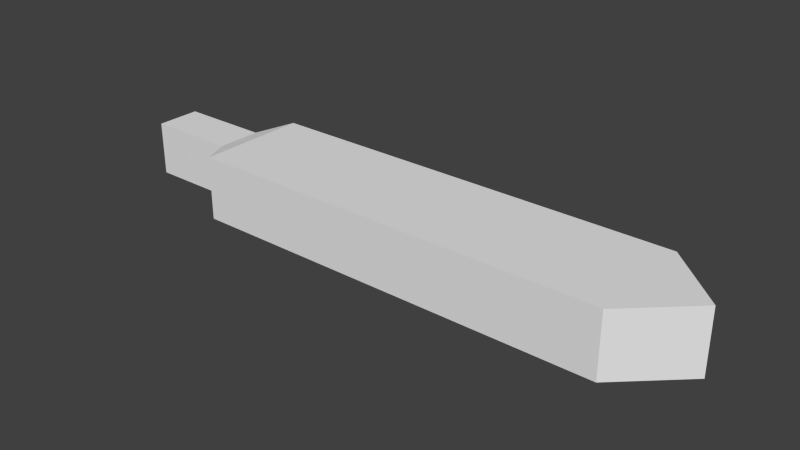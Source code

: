 # Source: GreatswordBlade.blend  (saved by Blender 2.71.0; exported with 4.5.12 LTS)
import bpy
from mathutils import Matrix  # noqa: F401  (used for matrix-valued properties, if any)

bpy.ops.wm.read_factory_settings(use_empty=True)
scene = bpy.context.scene
scene.name = 'Scene'

# ---- collections
col_collection_1 = bpy.data.collections.new('Collection 1'); scene.collection.children.link(col_collection_1)

# ---- world
world_world = bpy.data.worlds.new('World'); scene.world = world_world
world_world.color = (0.05088, 0.05088, 0.05088)
world_world.use_sun_shadow = False
world_world.sun_shadow_jitter_overblur = 0.0
world_world.cycles.sampling_method = 'MANUAL'
world_world.cycles.sample_map_resolution = 256

# ---- meshes
me_cube_001 = bpy.data.meshes.new('Cube.001')
me_cube_001.from_pydata([(0.6152, -1.0, 0.0), (0.6152, 1.0, 0.0), (2.965, 1.0, 0.0), (2.965, -1.0, 0.0), (0.6152, -1.0, 2.0), (0.6152, 1.0, 2.0), (2.965, 1.0, 2.0), (2.965, -1.0, 2.0), (3.297, 0.0, -1.192e-07), (3.297, 0.0, -1.192e-07), (3.297, 0.0, 2.0), (3.297, 0.0, 2.0), (0.5069, -0.3975, 0.155), (0.5069, 0.3975, 0.155), (0.5069, -0.3975, 1.845), (0.5069, 0.3975, 1.845), (0.002122, -0.3975, 0.155), (0.002122, 0.3975, 0.155), (0.002122, -0.3975, 1.845), (0.002122, 0.3975, 1.845), (0.6152, -0.3333, 2.0), (0.6152, 0.3333, 2.0), (0.6152, 0.3333, 0.0), (0.6152, -0.3333, 0.0), (2.965, 0.3333, 2.0), (2.965, -0.3333, 2.0), (2.965, -0.3333, 0.0), (2.965, 0.3333, 0.0), (3.297, 0.0, 2.0), (3.297, 0.0, 2.0), (3.297, 0.0, -1.192e-07), (3.297, 0.0, -1.192e-07), (0.5069, -0.3422, 1.845), (0.5069, 0.3422, 1.845), (0.5069, 0.3422, 0.155), (0.5069, -0.3422, 0.155), (0.002122, -0.3422, 1.845), (0.002122, 0.3422, 1.845), (0.002122, 0.3422, 0.155), (0.002122, -0.3422, 0.155), (0.9884, 1.0, 2.0), (0.9884, 1.0, 0.0), (0.9884, -1.0, 2.0), (0.9884, -1.0, 0.0), (0.9884, -0.3333, 0.0), (0.9884, 0.3333, 0.0), (0.9884, -0.3333, 2.0), (0.9884, 0.3333, 2.0), (1.651, 1.0, 2.0), (1.651, -1.0, 0.0), (1.651, -0.3333, 0.0), (1.651, 0.3333, 0.0), (1.651, 1.0, 0.0), (1.651, -1.0, 2.0), (1.651, -0.3333, 2.0), (1.651, 0.3333, 2.0), (2.308, 1.0, 2.0), (2.308, -1.0, 0.0), (2.308, -0.3333, 0.0), (2.308, 0.3333, 0.0), (2.308, 1.0, 0.0), (2.308, -1.0, 2.0), (2.308, -0.3333, 2.0), (2.308, 0.3333, 2.0)], [], [(23, 0, 12, 35), (56, 6, 2, 60), (27, 2, 8, 31), (42, 4, 0, 43), (59, 60, 2, 27), (47, 40, 5, 21), (29, 11, 9, 30), (7, 3, 9, 11), (25, 7, 11, 29), (2, 6, 10, 8), (35, 12, 16, 39), (5, 1, 13, 15), (21, 5, 15, 33), (0, 4, 14, 12), (37, 19, 17, 38), (15, 13, 17, 19), (33, 15, 19, 37), (12, 14, 18, 16), (1, 22, 34, 13), (22, 23, 35, 34), (3, 26, 30, 9), (26, 27, 31, 30), (57, 58, 26, 3), (58, 59, 27, 26), (42, 46, 20, 4), (46, 47, 21, 20), (10, 28, 31, 8), (28, 29, 30, 31), (6, 24, 28, 10), (24, 25, 29, 28), (13, 34, 38, 17), (34, 35, 39, 38), (4, 20, 32, 14), (20, 21, 33, 32), (18, 36, 39, 16), (36, 37, 38, 39), (14, 32, 36, 18), (32, 33, 37, 36), (5, 40, 41, 1), (53, 42, 43, 49), (22, 1, 41, 45), (55, 48, 40, 47), (0, 23, 44, 43), (23, 22, 45, 44), (53, 54, 46, 42), (54, 55, 47, 46), (40, 48, 52, 41), (45, 41, 52, 51), (43, 44, 50, 49), (44, 45, 51, 50), (61, 53, 49, 57), (63, 56, 48, 55), (61, 62, 54, 53), (62, 63, 55, 54), (48, 56, 60, 52), (51, 52, 60, 59), (49, 50, 58, 57), (50, 51, 59, 58), (7, 61, 57, 3), (24, 6, 56, 63), (7, 25, 62, 61), (25, 24, 63, 62)])
_ca = me_cube_001.color_attributes.new('Col', 'BYTE_COLOR', 'CORNER')
_ca.data.foreach_set('color', [0.0, 0.0, 0.0, 1.0, 1.0, 0.1329, 0.0, 1.0, 0.0, 0.0, 0.0, 1.0, 0.0, 0.0, 0.0, 1.0, 1.0, 0.1329, 0.0, 1.0, 1.0, 0.1329, 0.0, 1.0, 1.0, 0.1329, 0.0, 1.0, 1.0, 0.1329, 0.0, 1.0, 0.0, 0.0, 0.0, 1.0, 1.0, 0.1329, 0.0, 1.0, 1.0, 0.0, 0.003347, 1.0, 1.0, 0.0, 0.003347, 1.0, 0.9301, 0.1248, 0.0, 1.0, 1.0, 0.1329, 0.0, 1.0, 1.0, 0.1329, 0.0, 1.0, 1.0, 0.1329, 0.0, 1.0, 0.0009106, 0.0003035, 0.0, 1.0, 1.0, 0.1329, 0.0, 1.0, 1.0, 0.1329, 0.0, 1.0, 0.0, 0.0, 0.0, 1.0, 0.0, 0.0, 0.0, 1.0, 1.0, 0.1329, 0.0, 1.0, 0.9911, 0.1329, 0.0, 1.0, 0.0, 0.0, 0.0, 1.0, 1.0, 0.0, 0.0, 1.0, 1.0, 0.0, 0.0, 1.0, 1.0, 0.0, 0.0, 1.0, 1.0, 0.0, 0.0, 1.0, 0.9911, 0.1329, 0.0, 1.0, 1.0, 0.1329, 0.0, 1.0, 1.0, 0.0, 0.003347, 1.0, 1.0, 0.0, 0.0, 1.0, 0.0, 0.0, 0.0, 1.0, 0.9911, 0.1329, 0.0, 1.0, 1.0, 0.0, 0.0, 1.0, 1.0, 0.0, 0.0, 1.0, 1.0, 0.1329, 0.0, 1.0, 1.0, 0.1329, 0.0, 1.0, 1.0, 0.0, 0.0, 1.0, 1.0, 0.0, 0.003347, 1.0, 0.0, 0.0, 0.0, 1.0, 0.0, 0.0, 0.0, 1.0, 0.0, 0.0, 0.0, 1.0, 0.0, 0.0, 0.0, 1.0, 0.9911, 0.1329, 0.0, 1.0, 1.0, 0.1329, 0.0, 1.0, 0.0, 0.0, 0.0, 1.0, 0.0, 0.0, 0.0, 1.0, 0.0, 0.0, 0.0, 1.0, 0.9911, 0.1329, 0.0, 1.0, 0.0, 0.0, 0.0, 1.0, 0.0, 0.0, 0.0, 1.0, 1.0, 0.1329, 0.0, 1.0, 1.0, 0.1329, 0.0, 1.0, 0.0, 0.0, 0.0, 1.0, 0.007499, 0.002732, 0.0, 1.0, 0.0, 0.0, 0.0, 1.0, 0.0, 0.0, 0.0, 1.0, 0.0, 0.0, 0.0, 1.0, 0.0, 0.0, 0.0, 1.0, 0.0, 0.0, 0.0, 1.0, 0.0, 0.0, 0.0, 1.0, 0.0, 0.0, 0.0, 1.0, 0.0, 0.0, 0.0, 1.0, 0.0, 0.0, 0.0, 1.0, 0.0, 0.0, 0.0, 1.0, 0.0, 0.0, 0.0, 1.0, 0.0, 0.0, 0.0, 1.0, 0.007499, 0.002732, 0.0, 1.0, 0.0, 0.0, 0.0, 1.0, 0.0, 0.0, 0.0, 1.0, 0.0, 0.0, 0.0, 1.0, 0.9911, 0.1301, 0.0, 1.0, 0.0, 0.0, 0.0, 1.0, 0.0, 0.0, 0.0, 1.0, 0.0, 0.0, 0.0, 1.0, 0.0, 0.0, 0.0, 1.0, 0.0, 0.0, 0.0, 1.0, 0.0, 0.0, 0.0, 1.0, 0.0, 0.0, 0.0, 1.0, 1.0, 0.1329, 0.0, 1.0, 0.0, 0.0, 0.0, 1.0, 1.0, 0.0, 0.003347, 1.0, 1.0, 0.0, 0.003347, 1.0, 0.0, 0.0, 0.0, 1.0, 0.0, 0.0, 0.0, 1.0, 1.0, 0.0, 0.003347, 1.0, 1.0, 0.0, 0.003347, 1.0, 1.0, 0.1329, 0.0, 1.0, 0.0, 0.0, 0.0, 1.0, 0.0, 0.0, 0.0, 1.0, 1.0, 0.1329, 0.0, 1.0, 0.0, 0.0, 0.0, 1.0, 0.0, 0.0, 0.0, 1.0, 0.0, 0.0, 0.0, 1.0, 0.0, 0.0, 0.0, 1.0, 0.8879, 0.1195, 0.0, 1.0, 0.0, 0.0, 0.0, 1.0, 0.0, 0.0, 0.0, 1.0, 1.0, 0.1329, 0.0, 1.0, 0.0, 0.0, 0.0, 1.0, 0.0, 0.0, 0.0, 1.0, 0.0, 0.0, 0.0, 1.0, 0.0, 0.0, 0.0, 1.0, 1.0, 0.0, 0.0, 1.0, 1.0, 0.0, 0.0, 1.0, 1.0, 0.0, 0.0, 1.0, 1.0, 0.0, 0.0, 1.0, 1.0, 0.0, 0.0, 1.0, 1.0, 0.0, 0.0, 1.0, 1.0, 0.0, 0.0, 1.0, 1.0, 0.0, 0.0, 1.0, 1.0, 0.1329, 0.0, 1.0, 0.0, 0.0, 0.0, 1.0, 1.0, 0.0, 0.0, 1.0, 1.0, 0.0, 0.0, 1.0, 0.0, 0.0, 0.0, 1.0, 0.0, 0.0, 0.0, 1.0, 1.0, 0.0, 0.0, 1.0, 1.0, 0.0, 0.0, 1.0, 0.0, 0.0, 0.0, 1.0, 0.0, 0.0, 0.0, 1.0, 0.0, 0.0, 0.0, 1.0, 0.0, 0.0, 0.0, 1.0, 0.0, 0.0, 0.0, 1.0, 0.0, 0.0, 0.0, 1.0, 0.0, 0.0, 0.0, 1.0, 0.0, 0.0, 0.0, 1.0, 1.0, 0.1329, 0.0, 1.0, 0.0, 0.0, 0.0, 1.0, 0.0, 0.0, 0.0, 1.0, 0.0, 0.0, 0.0, 1.0, 0.0, 0.0, 0.0, 1.0, 0.0, 0.0, 0.0, 1.0, 0.0, 0.0, 0.0, 1.0, 0.0, 0.0, 0.0, 1.0, 0.0, 0.0, 0.0, 1.0, 0.0, 0.0, 0.0, 1.0, 0.0, 0.0, 0.0, 1.0, 0.0, 0.0, 0.0, 1.0, 0.0, 0.0, 0.0, 1.0, 0.0, 0.0, 0.0, 1.0, 0.0, 0.0, 0.0, 1.0, 0.0, 0.0, 0.0, 1.0, 0.0, 0.0, 0.0, 1.0, 0.0, 0.0, 0.0, 1.0, 0.0, 0.0, 0.0, 1.0, 0.0, 0.0, 0.0, 1.0, 0.0, 0.0, 0.0, 1.0, 0.0, 0.0, 0.0, 1.0, 0.0, 0.0, 0.0, 1.0, 0.0, 0.0, 0.0, 1.0, 0.9911, 0.1329, 0.0, 1.0, 1.0, 0.1329, 0.0, 1.0, 1.0, 0.1329, 0.0, 1.0, 1.0, 0.1329, 0.0, 1.0, 1.0, 0.1329, 0.0, 1.0, 0.9301, 0.1248, 0.0, 1.0, 1.0, 0.1329, 0.0, 1.0, 1.0, 0.1329, 0.0, 1.0, 0.0, 0.0, 0.0, 1.0, 0.9911, 0.1301, 0.0, 1.0, 0.9734, 0.1274, 0.0, 1.0, 0.0, 0.0, 0.0, 1.0, 0.0, 0.0, 0.0, 1.0, 1.0, 0.1329, 0.0, 1.0, 1.0, 0.1329, 0.0, 1.0, 0.0, 0.0, 0.0, 1.0, 1.0, 0.1329, 0.0, 1.0, 0.0, 0.0, 0.0, 1.0, 0.0, 0.0, 0.0, 1.0, 1.0, 0.1329, 0.0, 1.0, 0.0, 0.0, 0.0, 1.0, 0.0, 0.0, 0.0, 1.0, 0.0, 0.0, 0.0, 1.0, 0.0, 0.0, 0.0, 1.0, 1.0, 0.1329, 0.0, 1.0, 0.0, 0.0, 0.0, 1.0, 0.0, 0.0, 0.0, 1.0, 0.8879, 0.1195, 0.0, 1.0, 0.0, 0.0, 0.0, 1.0, 0.0, 0.0, 0.0, 1.0, 0.0, 0.0, 0.0, 1.0, 0.0, 0.0, 0.0, 1.0, 1.0, 0.1329, 0.0, 1.0, 1.0, 0.1329, 0.0, 1.0, 1.0, 0.1329, 0.0, 1.0, 1.0, 0.1329, 0.0, 1.0, 0.0, 0.0, 0.0, 1.0, 0.9734, 0.1274, 0.0, 1.0, 1.0, 0.1329, 0.0, 1.0, 0.0, 0.0, 0.0, 1.0, 1.0, 0.1329, 0.0, 1.0, 0.0, 0.0, 0.0, 1.0, 0.0, 0.0, 0.0, 1.0, 1.0, 0.1329, 0.0, 1.0, 0.0, 0.0, 0.0, 1.0, 0.0, 0.0, 0.0, 1.0, 0.0, 0.0, 0.0, 1.0, 0.0, 0.0, 0.0, 1.0, 1.0, 0.1329, 0.0, 1.0, 1.0, 0.1329, 0.0, 1.0, 1.0, 0.1329, 0.0, 1.0, 1.0, 0.1329, 0.0, 1.0, 0.006049, 0.002125, 0.0, 1.0, 1.0, 0.1329, 0.0, 1.0, 1.0, 0.1329, 0.0, 1.0, 0.0, 0.0, 0.0, 1.0, 1.0, 0.1329, 0.0, 1.0, 0.0, 0.0, 0.0, 1.0, 0.0, 0.0, 0.0, 1.0, 1.0, 0.1329, 0.0, 1.0, 0.0, 0.0, 0.0, 1.0, 0.006049, 0.002125, 0.0, 1.0, 0.0, 0.0, 0.0, 1.0, 0.0, 0.0, 0.0, 1.0, 1.0, 0.1329, 0.0, 1.0, 1.0, 0.1329, 0.0, 1.0, 1.0, 0.1329, 0.0, 1.0, 1.0, 0.1329, 0.0, 1.0, 0.0, 0.0, 0.0, 1.0, 1.0, 0.1329, 0.0, 1.0, 1.0, 0.1329, 0.0, 1.0, 0.0, 0.0, 0.0, 1.0, 1.0, 0.1329, 0.0, 1.0, 0.0, 0.0, 0.0, 1.0, 0.0, 0.0, 0.0, 1.0, 1.0, 0.1329, 0.0, 1.0, 0.0, 0.0, 0.0, 1.0, 0.0, 0.0, 0.0, 1.0, 0.0, 0.0, 0.0, 1.0, 0.0, 0.0, 0.0, 1.0, 0.9911, 0.1329, 0.0, 1.0, 1.0, 0.1329, 0.0, 1.0, 1.0, 0.1329, 0.0, 1.0, 1.0, 0.1329, 0.0, 1.0, 0.0, 0.0, 0.0, 1.0, 1.0, 0.1329, 0.0, 1.0, 1.0, 0.1329, 0.0, 1.0, 0.006049, 0.002125, 0.0, 1.0, 0.9911, 0.1329, 0.0, 1.0, 0.0, 0.0, 0.0, 1.0, 0.0, 0.0, 0.0, 1.0, 1.0, 0.1329, 0.0, 1.0, 0.0, 0.0, 0.0, 1.0, 0.0, 0.0, 0.0, 1.0, 0.006049, 0.002125, 0.0, 1.0, 0.0, 0.0, 0.0, 1.0])
me_cube_001.use_remesh_preserve_volume = False
me_cube_001.use_remesh_preserve_attributes = False
me_cube_001.use_mirror_vertex_groups = False
me_cube_001.update()

# ---- objects
ob_cube = bpy.data.objects.new('Cube', me_cube_001)

# ---- transforms, parenting, visibility, modifiers, constraints
ob_cube.location = (0.0, 0.0, -0.05)
ob_cube.scale = (0.3035, 0.09474, 0.05393)
ob_cube.lineart.crease_threshold = 0.0

# ---- collection membership
col_collection_1.objects.link(ob_cube)

# ---- scene / render settings (as saved in the file)
scene.frame_start = 1; scene.frame_end = 250; scene.frame_set(1)
scene.render.engine = 'BLENDER_EEVEE_NEXT'
scene.render.resolution_percentage = 50
scene.render.dither_intensity = 0.0
scene.cycles.use_denoising = False
scene.cycles.samples = 10
scene.cycles.sampling_pattern = 'TABULATED_SOBOL'
scene.cycles.light_sampling_threshold = 0.0
scene.cycles.use_adaptive_sampling = False
scene.cycles.use_light_tree = False
scene.cycles.blur_glossy = 0.0
scene.cycles.volume_bounces = 1
scene.cycles.pixel_filter_type = 'GAUSSIAN'
scene.cycles.sample_clamp_indirect = 0.0
scene.view_settings.view_transform = 'Standard'
bpy.context.view_layer.update()

# ---- added for rendering (the .blend has no active camera and no usable light): camera, sun
cam_auto = bpy.data.cameras.new('AutoCamera')
cam_auto.lens = 50.0
cam_auto.sensor_width = 36.0
cam_auto.clip_end = 1000.0
ob_auto_camera = bpy.data.objects.new('AutoCamera', cam_auto)
scene.collection.objects.link(ob_auto_camera)
ob_auto_camera.location = (1.4476, -1.13635, 0.761501)
ob_auto_camera.rotation_euler = (1.09748, -7.21219e-08, 0.694738)
scene.camera = ob_auto_camera
light_auto_sun = bpy.data.lights.new('AutoSun', 'SUN')
light_auto_sun.energy = 3.0
light_auto_sun.angle = 0.0523599
ob_auto_sun = bpy.data.objects.new('AutoSun', light_auto_sun)
scene.collection.objects.link(ob_auto_sun)
ob_auto_sun.rotation_euler = (0.872665, 0.174533, 0.523599)
bpy.context.view_layer.update()

